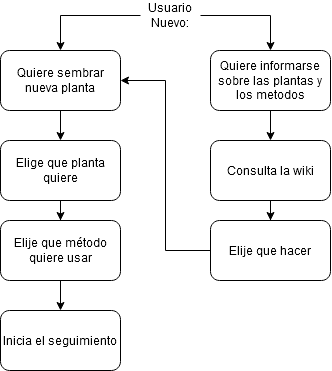

The diagram above was exported from draw.io. Its source (the exported page's mxGraphModel, read from the mxfile embedded in the PNG):
<mxGraphModel dx="816" dy="513" grid="1" gridSize="10" guides="1" tooltips="1" connect="1" arrows="1" fold="1" page="1" pageScale="1" pageWidth="850" pageHeight="1100" math="0" shadow="0">
  <root>
    <mxCell id="0" />
    <mxCell id="1" parent="0" />
    <mxCell id="n4ENDWCxRAUkn5OfyD2i-15" edge="1" parent="1" source="n4ENDWCxRAUkn5OfyD2i-1" style="edgeStyle=orthogonalEdgeStyle;rounded=0;orthogonalLoop=1;jettySize=auto;html=1;" target="n4ENDWCxRAUkn5OfyD2i-2">
      <mxGeometry relative="1" as="geometry" />
    </mxCell>
    <mxCell id="n4ENDWCxRAUkn5OfyD2i-16" edge="1" parent="1" source="n4ENDWCxRAUkn5OfyD2i-1" style="edgeStyle=orthogonalEdgeStyle;rounded=0;orthogonalLoop=1;jettySize=auto;html=1;entryX=0.5;entryY=0;entryDx=0;entryDy=0;" target="n4ENDWCxRAUkn5OfyD2i-6">
      <mxGeometry relative="1" as="geometry" />
    </mxCell>
    <mxCell id="n4ENDWCxRAUkn5OfyD2i-1" parent="1" style="text;html=1;whiteSpace=wrap;strokeColor=none;fillColor=none;align=center;verticalAlign=middle;rounded=0;" value="Usuario Nuevo:" vertex="1">
      <mxGeometry height="30" width="60" x="290" y="100" as="geometry" />
    </mxCell>
    <mxCell id="n4ENDWCxRAUkn5OfyD2i-9" edge="1" parent="1" source="n4ENDWCxRAUkn5OfyD2i-2" style="edgeStyle=orthogonalEdgeStyle;rounded=0;orthogonalLoop=1;jettySize=auto;html=1;entryX=0.5;entryY=0;entryDx=0;entryDy=0;" target="n4ENDWCxRAUkn5OfyD2i-3" value="">
      <mxGeometry relative="1" as="geometry" />
    </mxCell>
    <mxCell id="n4ENDWCxRAUkn5OfyD2i-2" parent="1" style="rounded=1;whiteSpace=wrap;html=1;roundedPerimeter=1;" value="Quiere sembrar nueva planta" vertex="1">
      <mxGeometry height="60" width="120" x="150" y="150" as="geometry" />
    </mxCell>
    <mxCell id="n4ENDWCxRAUkn5OfyD2i-11" edge="1" parent="1" source="n4ENDWCxRAUkn5OfyD2i-3" style="edgeStyle=orthogonalEdgeStyle;rounded=0;orthogonalLoop=1;jettySize=auto;html=1;entryX=0.5;entryY=0;entryDx=0;entryDy=0;" target="n4ENDWCxRAUkn5OfyD2i-4" value="">
      <mxGeometry relative="1" as="geometry" />
    </mxCell>
    <mxCell id="n4ENDWCxRAUkn5OfyD2i-3" parent="1" style="rounded=1;whiteSpace=wrap;html=1;roundedPerimeter=1;" value="Elige que planta quiere" vertex="1">
      <mxGeometry height="60" width="120" x="150" y="240" as="geometry" />
    </mxCell>
    <mxCell id="n4ENDWCxRAUkn5OfyD2i-10" edge="1" parent="1" source="n4ENDWCxRAUkn5OfyD2i-4" style="edgeStyle=orthogonalEdgeStyle;rounded=0;orthogonalLoop=1;jettySize=auto;html=1;" target="n4ENDWCxRAUkn5OfyD2i-5" value="">
      <mxGeometry relative="1" as="geometry" />
    </mxCell>
    <mxCell id="n4ENDWCxRAUkn5OfyD2i-4" parent="1" style="rounded=1;whiteSpace=wrap;html=1;roundedPerimeter=1;" value="Elije que método quiere usar" vertex="1">
      <mxGeometry height="60" width="120" x="150" y="320" as="geometry" />
    </mxCell>
    <mxCell id="n4ENDWCxRAUkn5OfyD2i-5" parent="1" style="rounded=1;whiteSpace=wrap;html=1;roundedPerimeter=1;" value="Inicia el seguimiento" vertex="1">
      <mxGeometry height="60" width="120" x="150" y="410" as="geometry" />
    </mxCell>
    <mxCell id="n4ENDWCxRAUkn5OfyD2i-13" edge="1" parent="1" source="n4ENDWCxRAUkn5OfyD2i-6" style="edgeStyle=orthogonalEdgeStyle;rounded=0;orthogonalLoop=1;jettySize=auto;html=1;entryX=0.5;entryY=0;entryDx=0;entryDy=0;" target="n4ENDWCxRAUkn5OfyD2i-7">
      <mxGeometry relative="1" as="geometry" />
    </mxCell>
    <mxCell id="n4ENDWCxRAUkn5OfyD2i-6" parent="1" style="rounded=1;whiteSpace=wrap;html=1;roundedPerimeter=1;" value="Quiere informarse sobre las plantas y los metodos" vertex="1">
      <mxGeometry height="60" width="120" x="360" y="150" as="geometry" />
    </mxCell>
    <mxCell id="n4ENDWCxRAUkn5OfyD2i-14" edge="1" parent="1" source="n4ENDWCxRAUkn5OfyD2i-7" style="edgeStyle=orthogonalEdgeStyle;rounded=0;orthogonalLoop=1;jettySize=auto;html=1;entryX=0.5;entryY=0;entryDx=0;entryDy=0;" target="n4ENDWCxRAUkn5OfyD2i-8">
      <mxGeometry relative="1" as="geometry" />
    </mxCell>
    <mxCell id="n4ENDWCxRAUkn5OfyD2i-7" parent="1" style="rounded=1;whiteSpace=wrap;html=1;roundedPerimeter=1;" value="Consulta la wiki" vertex="1">
      <mxGeometry height="60" width="120" x="360" y="240" as="geometry" />
    </mxCell>
    <mxCell id="n4ENDWCxRAUkn5OfyD2i-12" edge="1" parent="1" source="n4ENDWCxRAUkn5OfyD2i-8" style="edgeStyle=orthogonalEdgeStyle;rounded=0;orthogonalLoop=1;jettySize=auto;html=1;entryX=1;entryY=0.5;entryDx=0;entryDy=0;" target="n4ENDWCxRAUkn5OfyD2i-2">
      <mxGeometry relative="1" as="geometry" />
    </mxCell>
    <mxCell id="n4ENDWCxRAUkn5OfyD2i-8" parent="1" style="rounded=1;whiteSpace=wrap;html=1;roundedPerimeter=1;" value="Elije que hacer" vertex="1">
      <mxGeometry height="60" width="120" x="360" y="320" as="geometry" />
    </mxCell>
  </root>
</mxGraphModel>